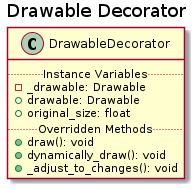

The diagram above was rendered by PlantUML. Its source (embedded in the PNG):
@startuml Drawable Decorator
title Drawable Decorator 
class DrawableDecorator {
    ..Instance Variables..
    - _drawable: Drawable
    + drawable: Drawable
    + original_size: float
    ..Overridden Methods..
    + draw(): void
    + dynamically_draw(): void
    + _adjust_to_changes(): void
}
@enduml